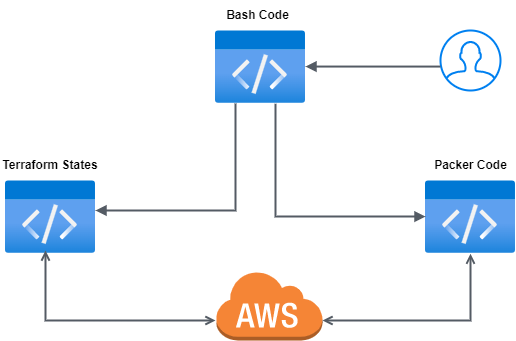

The diagram above was exported from draw.io. Its source (the exported page's mxGraphModel, read from the mxfile embedded in the PNG):
<mxGraphModel dx="728" dy="471" grid="1" gridSize="10" guides="1" tooltips="1" connect="1" arrows="1" fold="1" page="1" pageScale="1" pageWidth="850" pageHeight="1100" math="0" shadow="0">
  <root>
    <mxCell id="0" />
    <mxCell id="1" parent="0" />
    <mxCell id="GeFENnP9rTfzsol8B28Y-1" value="" style="aspect=fixed;html=1;points=[];align=center;image;fontSize=12;image=img/lib/azure2/general/Code.svg;" vertex="1" parent="1">
      <mxGeometry x="360" y="40" width="90" height="73.13" as="geometry" />
    </mxCell>
    <mxCell id="GeFENnP9rTfzsol8B28Y-2" value="" style="aspect=fixed;html=1;points=[];align=center;image;fontSize=12;image=img/lib/azure2/general/Code.svg;" vertex="1" parent="1">
      <mxGeometry x="150" y="190" width="90" height="73.13" as="geometry" />
    </mxCell>
    <mxCell id="GeFENnP9rTfzsol8B28Y-3" value="" style="aspect=fixed;html=1;points=[];align=center;image;fontSize=12;image=img/lib/azure2/general/Code.svg;" vertex="1" parent="1">
      <mxGeometry x="570" y="190" width="90" height="73.13" as="geometry" />
    </mxCell>
    <mxCell id="GeFENnP9rTfzsol8B28Y-4" value="&lt;b&gt;Bash Code&lt;/b&gt;" style="text;html=1;strokeColor=none;fillColor=none;align=center;verticalAlign=middle;whiteSpace=wrap;rounded=0;" vertex="1" parent="1">
      <mxGeometry x="370" y="10" width="65" height="30" as="geometry" />
    </mxCell>
    <mxCell id="GeFENnP9rTfzsol8B28Y-5" value="&lt;b&gt;Terraform States&lt;/b&gt;" style="text;html=1;strokeColor=none;fillColor=none;align=center;verticalAlign=middle;whiteSpace=wrap;rounded=0;" vertex="1" parent="1">
      <mxGeometry x="145" y="160" width="100" height="30" as="geometry" />
    </mxCell>
    <mxCell id="GeFENnP9rTfzsol8B28Y-6" value="&lt;b&gt;Packer Code&lt;/b&gt;" style="text;html=1;strokeColor=none;fillColor=none;align=center;verticalAlign=middle;whiteSpace=wrap;rounded=0;" vertex="1" parent="1">
      <mxGeometry x="577.5" y="160" width="75" height="30" as="geometry" />
    </mxCell>
    <mxCell id="GeFENnP9rTfzsol8B28Y-8" value="" style="dashed=0;html=1;shape=mxgraph.aws3.cloud;fillColor=#F58536;gradientColor=none;dashed=0;" vertex="1" parent="1">
      <mxGeometry x="360" y="280" width="107" height="70" as="geometry" />
    </mxCell>
    <mxCell id="GeFENnP9rTfzsol8B28Y-10" value="" style="edgeStyle=orthogonalEdgeStyle;html=1;endArrow=none;elbow=vertical;startArrow=block;startFill=1;strokeColor=#545B64;rounded=0;entryX=0.222;entryY=0.998;entryDx=0;entryDy=0;entryPerimeter=0;strokeWidth=2;" edge="1" parent="1" target="GeFENnP9rTfzsol8B28Y-1">
      <mxGeometry width="100" relative="1" as="geometry">
        <mxPoint x="240" y="220" as="sourcePoint" />
        <mxPoint x="340" y="220" as="targetPoint" />
        <Array as="points">
          <mxPoint x="380" y="220" />
        </Array>
      </mxGeometry>
    </mxCell>
    <mxCell id="GeFENnP9rTfzsol8B28Y-11" value="" style="edgeStyle=orthogonalEdgeStyle;html=1;endArrow=block;elbow=vertical;startArrow=none;endFill=1;strokeColor=#545B64;rounded=0;strokeWidth=2;" edge="1" parent="1" source="GeFENnP9rTfzsol8B28Y-1">
      <mxGeometry width="100" relative="1" as="geometry">
        <mxPoint x="470" y="226.07" as="sourcePoint" />
        <mxPoint x="570" y="226.07" as="targetPoint" />
        <Array as="points">
          <mxPoint x="420" y="226" />
        </Array>
      </mxGeometry>
    </mxCell>
    <mxCell id="GeFENnP9rTfzsol8B28Y-12" value="" style="edgeStyle=orthogonalEdgeStyle;html=1;endArrow=open;elbow=vertical;startArrow=open;startFill=0;endFill=0;strokeColor=#545B64;rounded=0;exitX=0.444;exitY=0.957;exitDx=0;exitDy=0;exitPerimeter=0;strokeWidth=2;" edge="1" parent="1" source="GeFENnP9rTfzsol8B28Y-2">
      <mxGeometry width="100" relative="1" as="geometry">
        <mxPoint x="260" y="330" as="sourcePoint" />
        <mxPoint x="360" y="330" as="targetPoint" />
        <Array as="points">
          <mxPoint x="190" y="330" />
        </Array>
      </mxGeometry>
    </mxCell>
    <mxCell id="GeFENnP9rTfzsol8B28Y-13" value="" style="edgeStyle=orthogonalEdgeStyle;html=1;endArrow=open;elbow=vertical;startArrow=open;startFill=0;endFill=0;strokeColor=#545B64;rounded=0;strokeWidth=2;" edge="1" parent="1" target="GeFENnP9rTfzsol8B28Y-3">
      <mxGeometry width="100" relative="1" as="geometry">
        <mxPoint x="467" y="330" as="sourcePoint" />
        <mxPoint x="567" y="330" as="targetPoint" />
      </mxGeometry>
    </mxCell>
    <mxCell id="GeFENnP9rTfzsol8B28Y-14" value="" style="html=1;verticalLabelPosition=bottom;align=center;labelBackgroundColor=#ffffff;verticalAlign=top;strokeWidth=2;strokeColor=#0080F0;shadow=0;dashed=0;shape=mxgraph.ios7.icons.user;" vertex="1" parent="1">
      <mxGeometry x="585" y="40" width="60" height="60" as="geometry" />
    </mxCell>
    <mxCell id="GeFENnP9rTfzsol8B28Y-16" value="" style="edgeStyle=orthogonalEdgeStyle;html=1;endArrow=none;elbow=vertical;startArrow=block;startFill=1;strokeColor=#545B64;rounded=0;exitX=1;exitY=0.493;exitDx=0;exitDy=0;exitPerimeter=0;strokeWidth=2;" edge="1" parent="1" source="GeFENnP9rTfzsol8B28Y-1">
      <mxGeometry width="100" relative="1" as="geometry">
        <mxPoint x="485" y="76.07" as="sourcePoint" />
        <mxPoint x="585" y="76.07" as="targetPoint" />
        <Array as="points" />
      </mxGeometry>
    </mxCell>
  </root>
</mxGraphModel>